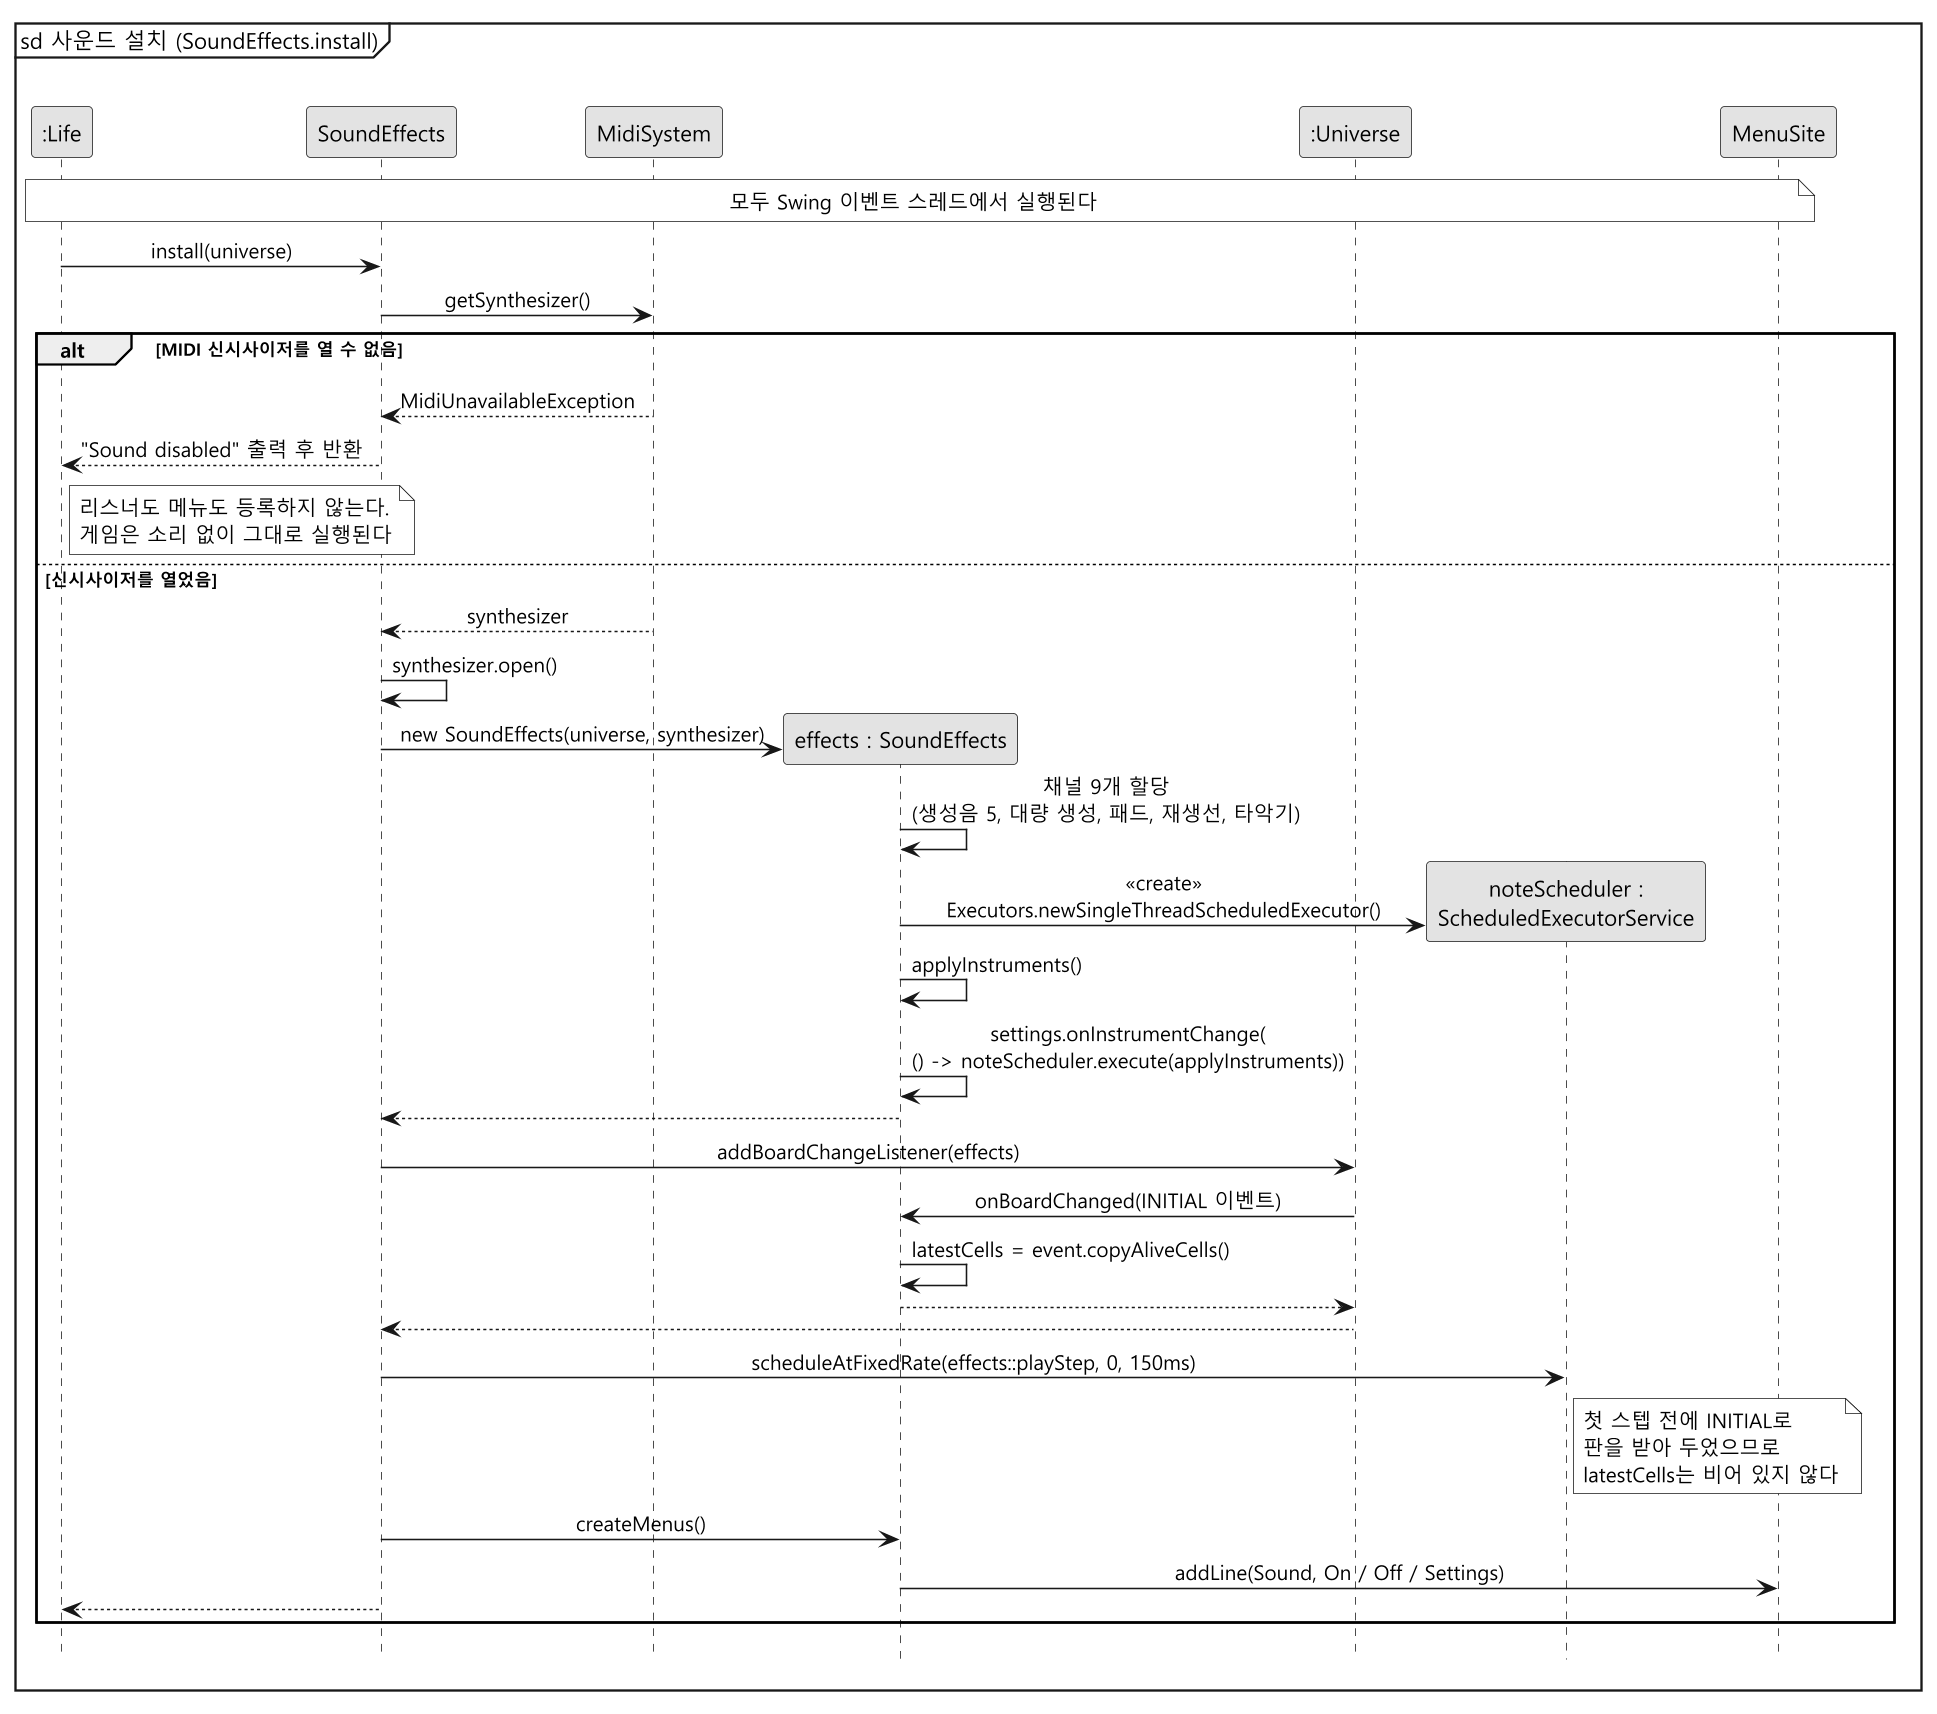

The diagram above was rendered by PlantUML. Its source (embedded in the PNG):
@startuml sd-install
skinparam monochrome true
skinparam dpi 150
skinparam shadowing false
skinparam defaultFontName "Malgun Gothic"
skinparam sequenceMessageAlign center
hide footbox
mainframe sd 사운드 설치 (SoundEffects.install)

participant ":Life" as L
participant "SoundEffects" as SC
participant "MidiSystem" as MS
participant "effects : SoundEffects" as S
participant ":Universe" as U
participant "noteScheduler :\nScheduledExecutorService" as Q
participant "MenuSite" as M

note over L, M : 모두 Swing 이벤트 스레드에서 실행된다

L -> SC : install(universe)
SC -> MS : getSynthesizer()

alt MIDI 신시사이저를 열 수 없음
  MS --> SC : MidiUnavailableException
  SC --> L : "Sound disabled" 출력 후 반환
  note right of L : 리스너도 메뉴도 등록하지 않는다.\n게임은 소리 없이 그대로 실행된다
else 신시사이저를 열었음
  MS --> SC : synthesizer
  SC -> SC : synthesizer.open()
  create S
  SC -> S : new SoundEffects(universe, synthesizer)
  S -> S : 채널 9개 할당\n(생성음 5, 대량 생성, 패드, 재생선, 타악기)
  create Q
  S -> Q : <<create>>\nExecutors.newSingleThreadScheduledExecutor()
  S -> S : applyInstruments()
  S -> S : settings.onInstrumentChange(\n() -> noteScheduler.execute(applyInstruments))
  S --> SC

  SC -> U : addBoardChangeListener(effects)
  U -> S : onBoardChanged(INITIAL 이벤트)
  S -> S : latestCells = event.copyAliveCells()
  S --> U
  U --> SC

  SC -> Q : scheduleAtFixedRate(effects::playStep, 0, 150ms)
  note right of Q : 첫 스텝 전에 INITIAL로\n판을 받아 두었으므로\nlatestCells는 비어 있지 않다

  SC -> S : createMenus()
  S -> M : addLine(Sound, On / Off / Settings)
  SC --> L
end
@enduml